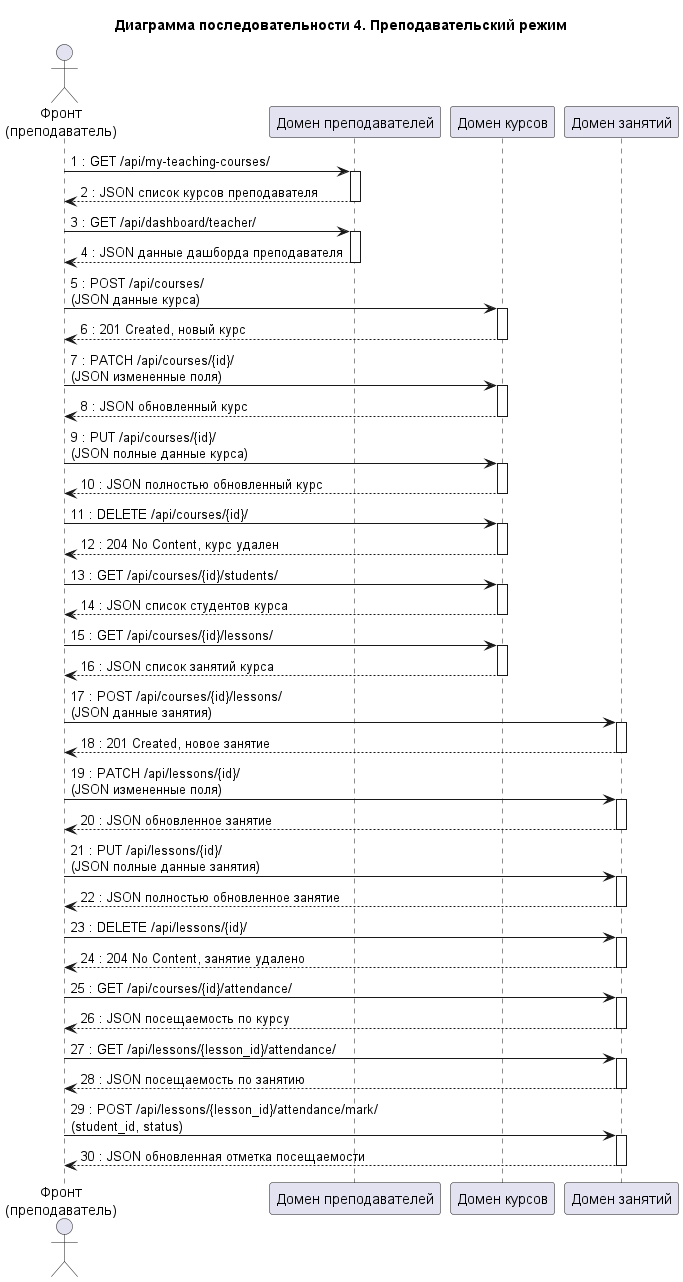

The diagram above was rendered by PlantUML. Its source (embedded in the PNG):
@startuml
title Диаграмма последовательности 4. Преподавательский режим

actor "Фронт\n(преподаватель)" as FrontTeacher
participant "Домен преподавателей" as TeachersDomain
participant "Домен курсов" as CoursesDomain
participant "Домен занятий" as LessonsDomain

FrontTeacher -> TeachersDomain : 1 : GET /api/my-teaching-courses/
activate TeachersDomain
TeachersDomain --> FrontTeacher : 2 : JSON список курсов преподавателя
deactivate TeachersDomain

FrontTeacher -> TeachersDomain : 3 : GET /api/dashboard/teacher/
activate TeachersDomain
TeachersDomain --> FrontTeacher : 4 : JSON данные дашборда преподавателя
deactivate TeachersDomain

FrontTeacher -> CoursesDomain : 5 : POST /api/courses/\n(JSON данные курса)
activate CoursesDomain
CoursesDomain --> FrontTeacher : 6 : 201 Created, новый курс
deactivate CoursesDomain

FrontTeacher -> CoursesDomain : 7 : PATCH /api/courses/{id}/\n(JSON измененные поля)
activate CoursesDomain
CoursesDomain --> FrontTeacher : 8 : JSON обновленный курс
deactivate CoursesDomain

FrontTeacher -> CoursesDomain : 9 : PUT /api/courses/{id}/\n(JSON полные данные курса)
activate CoursesDomain
CoursesDomain --> FrontTeacher : 10 : JSON полностью обновленный курс
deactivate CoursesDomain

FrontTeacher -> CoursesDomain : 11 : DELETE /api/courses/{id}/
activate CoursesDomain
CoursesDomain --> FrontTeacher : 12 : 204 No Content, курс удален
deactivate CoursesDomain

FrontTeacher -> CoursesDomain : 13 : GET /api/courses/{id}/students/
activate CoursesDomain
CoursesDomain --> FrontTeacher : 14 : JSON список студентов курса
deactivate CoursesDomain

FrontTeacher -> CoursesDomain : 15 : GET /api/courses/{id}/lessons/
activate CoursesDomain
CoursesDomain --> FrontTeacher : 16 : JSON список занятий курса
deactivate CoursesDomain

FrontTeacher -> LessonsDomain : 17 : POST /api/courses/{id}/lessons/\n(JSON данные занятия)
activate LessonsDomain
LessonsDomain --> FrontTeacher : 18 : 201 Created, новое занятие
deactivate LessonsDomain

FrontTeacher -> LessonsDomain : 19 : PATCH /api/lessons/{id}/\n(JSON измененные поля)
activate LessonsDomain
LessonsDomain --> FrontTeacher : 20 : JSON обновленное занятие
deactivate LessonsDomain

FrontTeacher -> LessonsDomain : 21 : PUT /api/lessons/{id}/\n(JSON полные данные занятия)
activate LessonsDomain
LessonsDomain --> FrontTeacher : 22 : JSON полностью обновленное занятие
deactivate LessonsDomain

FrontTeacher -> LessonsDomain : 23 : DELETE /api/lessons/{id}/
activate LessonsDomain
LessonsDomain --> FrontTeacher : 24 : 204 No Content, занятие удалено
deactivate LessonsDomain

FrontTeacher -> LessonsDomain : 25 : GET /api/courses/{id}/attendance/
activate LessonsDomain
LessonsDomain --> FrontTeacher : 26 : JSON посещаемость по курсу
deactivate LessonsDomain

FrontTeacher -> LessonsDomain : 27 : GET /api/lessons/{lesson_id}/attendance/
activate LessonsDomain
LessonsDomain --> FrontTeacher : 28 : JSON посещаемость по занятию
deactivate LessonsDomain

FrontTeacher -> LessonsDomain : 29 : POST /api/lessons/{lesson_id}/attendance/mark/\n(student_id, status)
activate LessonsDomain
LessonsDomain --> FrontTeacher : 30 : JSON обновленная отметка посещаемости
deactivate LessonsDomain
@enduml